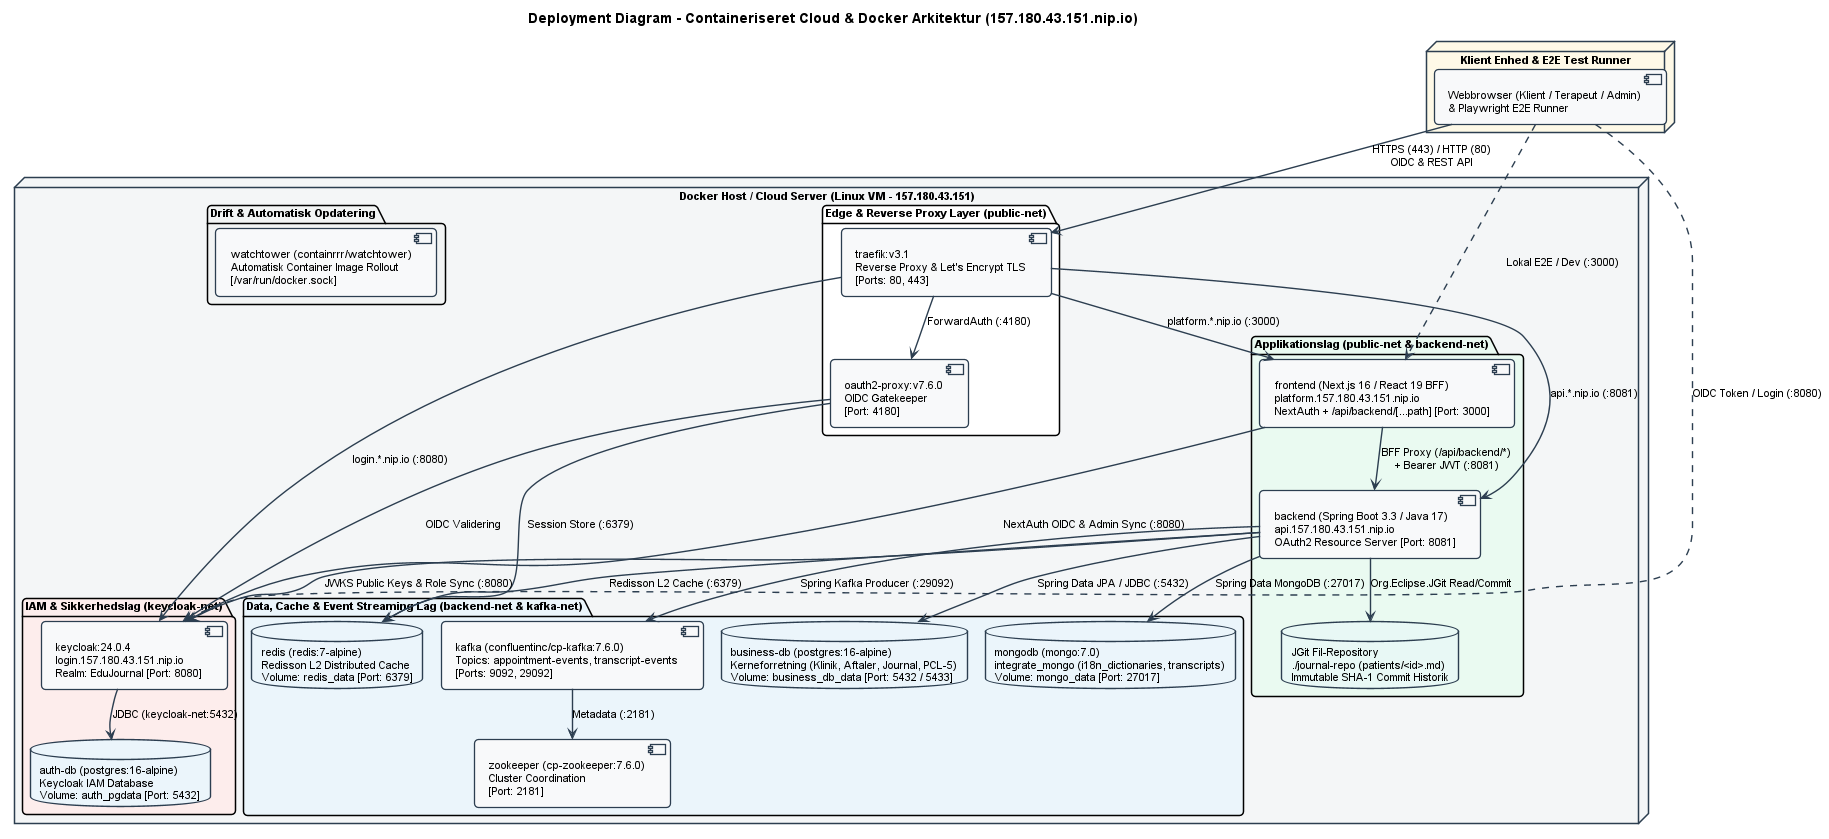

The diagram above was rendered by PlantUML. Its source (embedded in the PNG):
@startuml
!pragma layout smetana
skinparam defaultFontName Arial
skinparam defaultFontSize 11
skinparam roundCorner 8
skinparam shadowing false
skinparam ArrowColor #2C3E50
skinparam ArrowThickness 1.4

skinparam node {
    BackgroundColor #FFFFFF
    BorderColor #2C3E50
    BorderThickness 1.5
}

skinparam component {
    BackgroundColor #F8F9FA
    BorderColor #2C3E50
    BorderThickness 1.3
}

skinparam database {
    BackgroundColor #EBF5FB
    BorderColor #2C3E50
    BorderThickness 1.4
}

title Deployment Diagram - Containeriseret Cloud & Docker Arkitektur (157.180.43.151.nip.io)

node "Klient Enhed & E2E Test Runner" as ClientDevice #FEF9E7 {
    component "Webbrowser (Klient / Terapeut / Admin)\n& Playwright E2E Runner" as Browser
}

node "Docker Host / Cloud Server (Linux VM - 157.180.43.151)" as DockerHost #F4F6F7 {

    package "Edge & Reverse Proxy Layer (public-net)" as EdgeLayer #FFFFFF {
        component "traefik:v3.1\nReverse Proxy & Let's Encrypt TLS\n[Ports: 80, 443]" as Traefik
        component "oauth2-proxy:v7.6.0\nOIDC Gatekeeper\n[Port: 4180]" as OAuth2Proxy
    }

    package "IAM & Sikkerhedslag (keycloak-net)" as IamLayer #FDEDEC {
        component "keycloak:24.0.4\nlogin.157.180.43.151.nip.io\nRealm: EduJournal [Port: 8080]" as Keycloak
        database "auth-db (postgres:16-alpine)\nKeycloak IAM Database\nVolume: auth_pgdata [Port: 5432]" as AuthDb
    }

    package "Applikationslag (public-net & backend-net)" as AppLayer #EAFAF1 {
        component "frontend (Next.js 16 / React 19 BFF)\nplatform.157.180.43.151.nip.io\nNextAuth + /api/backend/[...path] [Port: 3000]" as Frontend
        component "backend (Spring Boot 3.3 / Java 17)\napi.157.180.43.151.nip.io\nOAuth2 Resource Server [Port: 8081]" as Backend
        database "JGit Fil-Repository\n./journal-repo (patients/<id>.md)\nImmutable SHA-1 Commit Historik" as JGitRepo #E8F8F5
    }

    package "Data, Cache & Event Streaming Lag (backend-net & kafka-net)" as DataLayer #EBF5FB {
        database "business-db (postgres:16-alpine)\nKerneforretning (Klinik, Aftaler, Journal, PCL-5)\nVolume: business_db_data [Port: 5432 / 5433]" as BusinessDb
        database "mongodb (mongo:7.0)\nintegrate_mongo (i18n_dictionaries, transcripts)\nVolume: mongo_data [Port: 27017]" as MongoDb
        database "redis (redis:7-alpine)\nRedisson L2 Distributed Cache\nVolume: redis_data [Port: 6379]" as Redis
        component "kafka (confluentinc/cp-kafka:7.6.0)\nTopics: appointment-events, transcript-events\n[Ports: 9092, 29092]" as Kafka
        component "zookeeper (cp-zookeeper:7.6.0)\nCluster Coordination\n[Port: 2181]" as Zookeeper
    }

    package "Drift & Automatisk Opdatering" as OpsLayer #F2F4F4 {
        component "watchtower (containrrr/watchtower)\nAutomatisk Container Image Rollout\n[/var/run/docker.sock]" as Watchtower
    }
}

' Forbindelser fra Klient
Browser --> Traefik : "HTTPS (443) / HTTP (80)\nOIDC & REST API"
Browser ..> Frontend : "Lokal E2E / Dev (:3000)"
Browser ..> Keycloak : "OIDC Token / Login (:8080)"

' Edge routing
Traefik --> Frontend : "platform.*.nip.io (:3000)"
Traefik --> Backend : "api.*.nip.io (:8081)"
Traefik --> Keycloak : "login.*.nip.io (:8080)"
Traefik --> OAuth2Proxy : "ForwardAuth (:4180)"
OAuth2Proxy --> Keycloak : "OIDC Validering"
OAuth2Proxy --> Redis : "Session Store (:6379)"

' Applikationsforbindelser
Frontend --> Backend : "BFF Proxy (/api/backend/*)\n+ Bearer JWT (:8081)"
Frontend --> Keycloak : "NextAuth OIDC & Admin Sync (:8080)"
Backend --> Keycloak : "JWKS Public Keys & Role Sync (:8080)"
Keycloak --> AuthDb : "JDBC (keycloak-net:5432)"

' Backend persistens & events
Backend --> BusinessDb : "Spring Data JPA / JDBC (:5432)"
Backend --> MongoDb : "Spring Data MongoDB (:27017)"
Backend --> Redis : "Redisson L2 Cache (:6379)"
Backend --> Kafka : "Spring Kafka Producer (:29092)"
Backend --> JGitRepo : "Org.Eclipse.JGit Read/Commit"
Kafka --> Zookeeper : "Metadata (:2181)"

@enduml